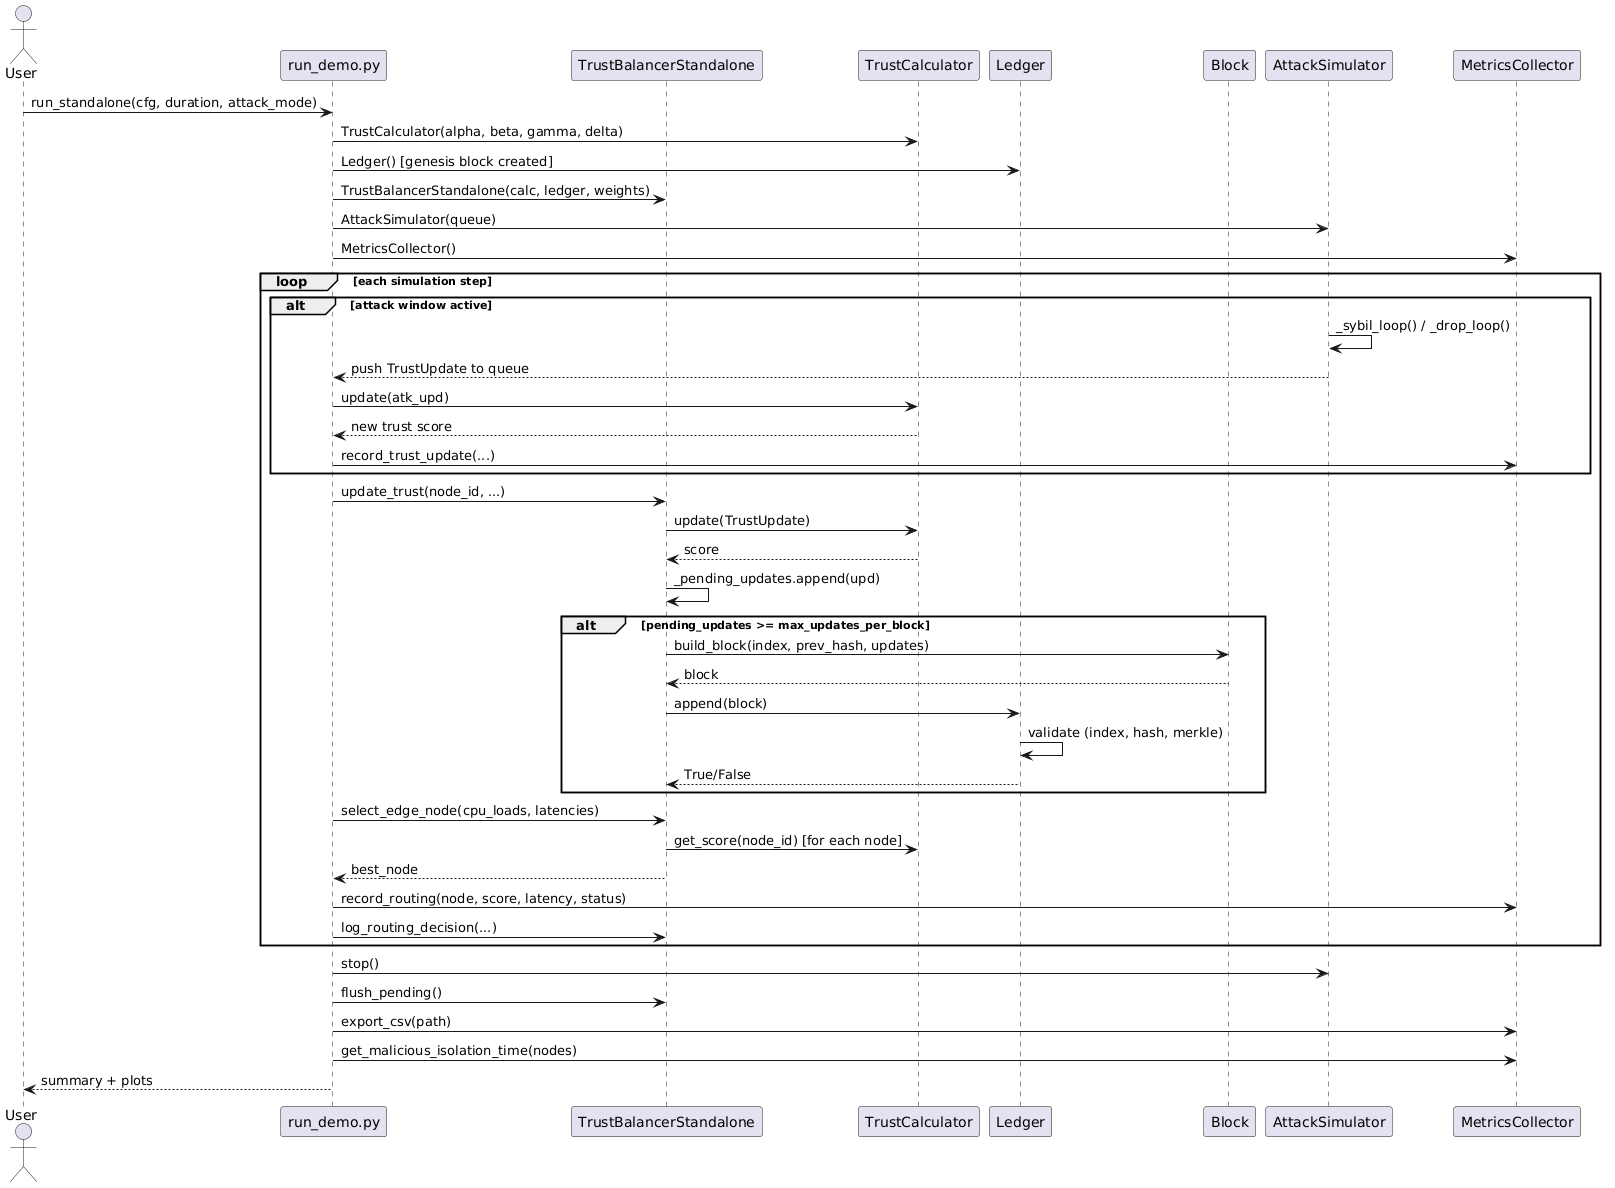

The diagram above was rendered by PlantUML. Its source (embedded in the PNG):
@startuml
actor User
participant "run_demo.py" as Demo
participant TrustBalancerStandalone as Balancer
participant TrustCalculator as Calc
participant Ledger
participant Block
participant AttackSimulator as Attacker
participant MetricsCollector as Metrics

User -> Demo : run_standalone(cfg, duration, attack_mode)
Demo -> Calc : TrustCalculator(alpha, beta, gamma, delta)
Demo -> Ledger : Ledger() [genesis block created]
Demo -> Balancer : TrustBalancerStandalone(calc, ledger, weights)
Demo -> Attacker : AttackSimulator(queue)
Demo -> Metrics : MetricsCollector()

loop each simulation step
  alt attack window active
    Attacker -> Attacker : _sybil_loop() / _drop_loop()
    Attacker --> Demo : push TrustUpdate to queue
    Demo -> Calc : update(atk_upd)
    Calc --> Demo : new trust score
    Demo -> Metrics : record_trust_update(...)
  end

  Demo -> Balancer : update_trust(node_id, ...)
  Balancer -> Calc : update(TrustUpdate)
  Calc --> Balancer : score
  Balancer -> Balancer : _pending_updates.append(upd)

  alt pending_updates >= max_updates_per_block
    Balancer -> Block : build_block(index, prev_hash, updates)
    Block --> Balancer : block
    Balancer -> Ledger : append(block)
    Ledger -> Ledger : validate (index, hash, merkle)
    Ledger --> Balancer : True/False
  end

  Demo -> Balancer : select_edge_node(cpu_loads, latencies)
  Balancer -> Calc : get_score(node_id) [for each node]
  Balancer --> Demo : best_node
  Demo -> Metrics : record_routing(node, score, latency, status)
  Demo -> Balancer : log_routing_decision(...)
end

Demo -> Attacker : stop()
Demo -> Balancer : flush_pending()
Demo -> Metrics : export_csv(path)
Demo -> Metrics : get_malicious_isolation_time(nodes)
Demo --> User : summary + plots
@enduml